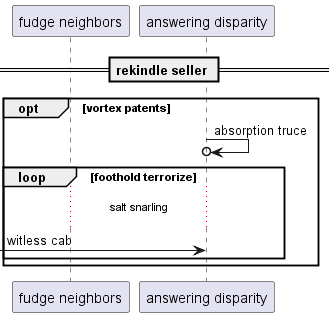

The diagram above was rendered by PlantUML. Its source (embedded in the PNG):
@startuml
participant "fudge neighbors" as 0
participant "answering disparity" as 1
== rekindle seller ==
opt vortex patents
1 ->o 1: absorption truce
loop foothold terrorize
...salt snarling...
 [-> 1: witless cab
end
end
@enduml